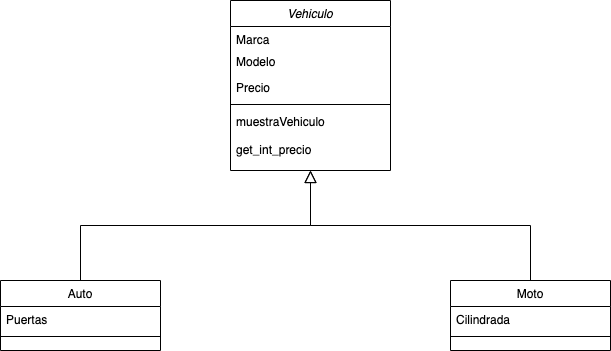

The diagram above was exported from draw.io. Its source (the exported page's mxGraphModel, read from the mxfile embedded in the PNG):
<mxGraphModel dx="946" dy="621" grid="1" gridSize="10" guides="1" tooltips="1" connect="1" arrows="1" fold="1" page="1" pageScale="1" pageWidth="827" pageHeight="1169" math="0" shadow="0">
  <root>
    <mxCell id="WIyWlLk6GJQsqaUBKTNV-0" />
    <mxCell id="WIyWlLk6GJQsqaUBKTNV-1" parent="WIyWlLk6GJQsqaUBKTNV-0" />
    <mxCell id="zkfFHV4jXpPFQw0GAbJ--0" value="Vehiculo" style="swimlane;fontStyle=2;align=center;verticalAlign=top;childLayout=stackLayout;horizontal=1;startSize=26;horizontalStack=0;resizeParent=1;resizeLast=0;collapsible=1;marginBottom=0;rounded=0;shadow=0;strokeWidth=1;" parent="WIyWlLk6GJQsqaUBKTNV-1" vertex="1">
      <mxGeometry x="360" y="80" width="160" height="170" as="geometry">
        <mxRectangle x="230" y="140" width="160" height="26" as="alternateBounds" />
      </mxGeometry>
    </mxCell>
    <mxCell id="zkfFHV4jXpPFQw0GAbJ--1" value="Marca" style="text;align=left;verticalAlign=top;spacingLeft=4;spacingRight=4;overflow=hidden;rotatable=0;points=[[0,0.5],[1,0.5]];portConstraint=eastwest;" parent="zkfFHV4jXpPFQw0GAbJ--0" vertex="1">
      <mxGeometry y="26" width="160" height="22" as="geometry" />
    </mxCell>
    <mxCell id="zkfFHV4jXpPFQw0GAbJ--2" value="Modelo" style="text;align=left;verticalAlign=top;spacingLeft=4;spacingRight=4;overflow=hidden;rotatable=0;points=[[0,0.5],[1,0.5]];portConstraint=eastwest;rounded=0;shadow=0;html=0;" parent="zkfFHV4jXpPFQw0GAbJ--0" vertex="1">
      <mxGeometry y="48" width="160" height="26" as="geometry" />
    </mxCell>
    <mxCell id="zkfFHV4jXpPFQw0GAbJ--3" value="Precio" style="text;align=left;verticalAlign=top;spacingLeft=4;spacingRight=4;overflow=hidden;rotatable=0;points=[[0,0.5],[1,0.5]];portConstraint=eastwest;rounded=0;shadow=0;html=0;" parent="zkfFHV4jXpPFQw0GAbJ--0" vertex="1">
      <mxGeometry y="74" width="160" height="26" as="geometry" />
    </mxCell>
    <mxCell id="zkfFHV4jXpPFQw0GAbJ--4" value="" style="line;html=1;strokeWidth=1;align=left;verticalAlign=middle;spacingTop=-1;spacingLeft=3;spacingRight=3;rotatable=0;labelPosition=right;points=[];portConstraint=eastwest;" parent="zkfFHV4jXpPFQw0GAbJ--0" vertex="1">
      <mxGeometry y="100" width="160" height="8" as="geometry" />
    </mxCell>
    <mxCell id="zkfFHV4jXpPFQw0GAbJ--5" value="muestraVehiculo&#10;&#10;get_int_precio" style="text;align=left;verticalAlign=top;spacingLeft=4;spacingRight=4;overflow=hidden;rotatable=0;points=[[0,0.5],[1,0.5]];portConstraint=eastwest;" parent="zkfFHV4jXpPFQw0GAbJ--0" vertex="1">
      <mxGeometry y="108" width="160" height="62" as="geometry" />
    </mxCell>
    <mxCell id="zkfFHV4jXpPFQw0GAbJ--6" value="Auto" style="swimlane;fontStyle=0;align=center;verticalAlign=top;childLayout=stackLayout;horizontal=1;startSize=26;horizontalStack=0;resizeParent=1;resizeLast=0;collapsible=1;marginBottom=0;rounded=0;shadow=0;strokeWidth=1;" parent="WIyWlLk6GJQsqaUBKTNV-1" vertex="1">
      <mxGeometry x="130" y="360" width="160" height="70" as="geometry">
        <mxRectangle x="130" y="380" width="160" height="26" as="alternateBounds" />
      </mxGeometry>
    </mxCell>
    <mxCell id="zkfFHV4jXpPFQw0GAbJ--7" value="Puertas" style="text;align=left;verticalAlign=top;spacingLeft=4;spacingRight=4;overflow=hidden;rotatable=0;points=[[0,0.5],[1,0.5]];portConstraint=eastwest;" parent="zkfFHV4jXpPFQw0GAbJ--6" vertex="1">
      <mxGeometry y="26" width="160" height="26" as="geometry" />
    </mxCell>
    <mxCell id="zkfFHV4jXpPFQw0GAbJ--9" value="" style="line;html=1;strokeWidth=1;align=left;verticalAlign=middle;spacingTop=-1;spacingLeft=3;spacingRight=3;rotatable=0;labelPosition=right;points=[];portConstraint=eastwest;" parent="zkfFHV4jXpPFQw0GAbJ--6" vertex="1">
      <mxGeometry y="52" width="160" height="8" as="geometry" />
    </mxCell>
    <mxCell id="zkfFHV4jXpPFQw0GAbJ--12" value="" style="endArrow=block;endSize=10;endFill=0;shadow=0;strokeWidth=1;rounded=0;edgeStyle=elbowEdgeStyle;elbow=vertical;" parent="WIyWlLk6GJQsqaUBKTNV-1" source="zkfFHV4jXpPFQw0GAbJ--6" target="zkfFHV4jXpPFQw0GAbJ--0" edge="1">
      <mxGeometry width="160" relative="1" as="geometry">
        <mxPoint x="200" y="203" as="sourcePoint" />
        <mxPoint x="200" y="203" as="targetPoint" />
      </mxGeometry>
    </mxCell>
    <mxCell id="zkfFHV4jXpPFQw0GAbJ--13" value="Moto" style="swimlane;fontStyle=0;align=center;verticalAlign=top;childLayout=stackLayout;horizontal=1;startSize=26;horizontalStack=0;resizeParent=1;resizeLast=0;collapsible=1;marginBottom=0;rounded=0;shadow=0;strokeWidth=1;" parent="WIyWlLk6GJQsqaUBKTNV-1" vertex="1">
      <mxGeometry x="580" y="360" width="160" height="70" as="geometry">
        <mxRectangle x="340" y="380" width="170" height="26" as="alternateBounds" />
      </mxGeometry>
    </mxCell>
    <mxCell id="zkfFHV4jXpPFQw0GAbJ--14" value="Cilindrada" style="text;align=left;verticalAlign=top;spacingLeft=4;spacingRight=4;overflow=hidden;rotatable=0;points=[[0,0.5],[1,0.5]];portConstraint=eastwest;" parent="zkfFHV4jXpPFQw0GAbJ--13" vertex="1">
      <mxGeometry y="26" width="160" height="26" as="geometry" />
    </mxCell>
    <mxCell id="zkfFHV4jXpPFQw0GAbJ--15" value="" style="line;html=1;strokeWidth=1;align=left;verticalAlign=middle;spacingTop=-1;spacingLeft=3;spacingRight=3;rotatable=0;labelPosition=right;points=[];portConstraint=eastwest;" parent="zkfFHV4jXpPFQw0GAbJ--13" vertex="1">
      <mxGeometry y="52" width="160" height="8" as="geometry" />
    </mxCell>
    <mxCell id="zkfFHV4jXpPFQw0GAbJ--16" value="" style="endArrow=block;endSize=10;endFill=0;shadow=0;strokeWidth=1;rounded=0;edgeStyle=elbowEdgeStyle;elbow=vertical;" parent="WIyWlLk6GJQsqaUBKTNV-1" source="zkfFHV4jXpPFQw0GAbJ--13" target="zkfFHV4jXpPFQw0GAbJ--0" edge="1">
      <mxGeometry width="160" relative="1" as="geometry">
        <mxPoint x="210" y="373" as="sourcePoint" />
        <mxPoint x="310" y="271" as="targetPoint" />
      </mxGeometry>
    </mxCell>
  </root>
</mxGraphModel>